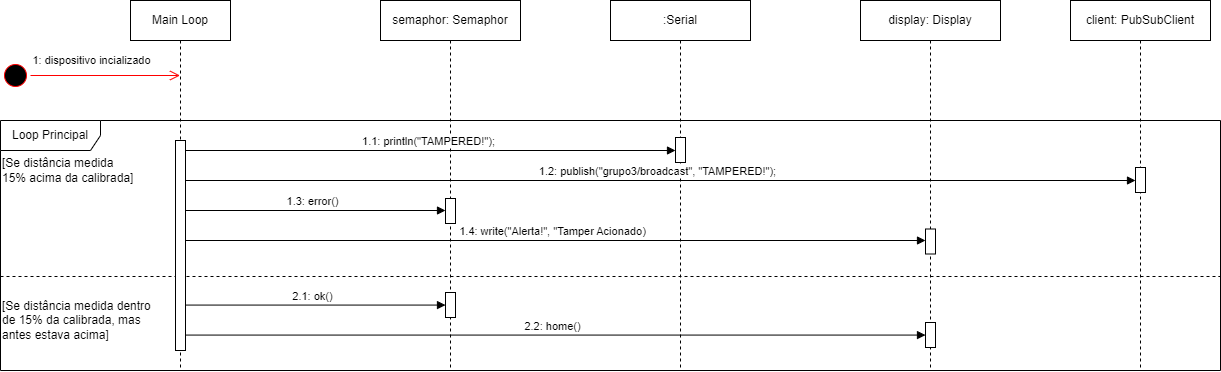

The diagram above was exported from draw.io. Its source (the exported page's mxGraphModel, read from the mxfile embedded in the PNG):
<mxGraphModel dx="988" dy="683" grid="1" gridSize="10" guides="1" tooltips="1" connect="1" arrows="1" fold="1" page="1" pageScale="1" pageWidth="850" pageHeight="1100" math="0" shadow="0">
  <root>
    <mxCell id="0" />
    <mxCell id="1" parent="0" />
    <mxCell id="LFXxdjy6SINaYVbhyqH2-1" value="Main Loop" style="shape=umlLifeline;perimeter=lifelinePerimeter;whiteSpace=wrap;html=1;container=1;dropTarget=0;collapsible=0;recursiveResize=0;outlineConnect=0;portConstraint=eastwest;newEdgeStyle={&quot;curved&quot;:0,&quot;rounded&quot;:0};" vertex="1" parent="1">
      <mxGeometry x="230" y="270" width="100" height="370" as="geometry" />
    </mxCell>
    <mxCell id="LFXxdjy6SINaYVbhyqH2-2" value="semaphor: Semaphor" style="shape=umlLifeline;perimeter=lifelinePerimeter;whiteSpace=wrap;html=1;container=1;dropTarget=0;collapsible=0;recursiveResize=0;outlineConnect=0;portConstraint=eastwest;newEdgeStyle={&quot;curved&quot;:0,&quot;rounded&quot;:0};" vertex="1" parent="1">
      <mxGeometry x="480" y="270" width="140" height="370" as="geometry" />
    </mxCell>
    <mxCell id="qmbjVqOSZbQvGNtJazfT-1" value="" style="html=1;points=[[0,0,0,0,5],[0,1,0,0,-5],[1,0,0,0,5],[1,1,0,0,-5]];perimeter=orthogonalPerimeter;outlineConnect=0;targetShapes=umlLifeline;portConstraint=eastwest;newEdgeStyle={&quot;curved&quot;:0,&quot;rounded&quot;:0};" vertex="1" parent="LFXxdjy6SINaYVbhyqH2-2">
      <mxGeometry x="65" y="198" width="10" height="25" as="geometry" />
    </mxCell>
    <mxCell id="LFXxdjy6SINaYVbhyqH2-3" value="Loop Principal" style="shape=umlFrame;whiteSpace=wrap;html=1;pointerEvents=0;width=100;height=30;" vertex="1" parent="1">
      <mxGeometry x="100" y="390" width="1220" height="250" as="geometry" />
    </mxCell>
    <mxCell id="LFXxdjy6SINaYVbhyqH2-5" value="" style="ellipse;html=1;shape=startState;fillColor=#000000;strokeColor=#ff0000;" vertex="1" parent="1">
      <mxGeometry x="100" y="330" width="30" height="30" as="geometry" />
    </mxCell>
    <mxCell id="LFXxdjy6SINaYVbhyqH2-6" value="" style="edgeStyle=orthogonalEdgeStyle;html=1;verticalAlign=bottom;endArrow=open;endSize=8;strokeColor=#ff0000;rounded=0;" edge="1" parent="1" source="LFXxdjy6SINaYVbhyqH2-5" target="LFXxdjy6SINaYVbhyqH2-1">
      <mxGeometry relative="1" as="geometry">
        <mxPoint x="165" y="420" as="targetPoint" />
        <Array as="points">
          <mxPoint x="270" y="345" />
          <mxPoint x="270" y="345" />
        </Array>
      </mxGeometry>
    </mxCell>
    <mxCell id="LFXxdjy6SINaYVbhyqH2-7" value="1: dispositivo incializado" style="edgeLabel;html=1;align=center;verticalAlign=middle;resizable=0;points=[];" vertex="1" connectable="0" parent="LFXxdjy6SINaYVbhyqH2-6">
      <mxGeometry x="-0.291" y="-3" relative="1" as="geometry">
        <mxPoint x="7" y="-18" as="offset" />
      </mxGeometry>
    </mxCell>
    <mxCell id="LFXxdjy6SINaYVbhyqH2-16" value=":Serial" style="shape=umlLifeline;perimeter=lifelinePerimeter;whiteSpace=wrap;html=1;container=1;dropTarget=0;collapsible=0;recursiveResize=0;outlineConnect=0;portConstraint=eastwest;newEdgeStyle={&quot;curved&quot;:0,&quot;rounded&quot;:0};" vertex="1" parent="1">
      <mxGeometry x="710" y="270" width="140" height="370" as="geometry" />
    </mxCell>
    <mxCell id="qmbjVqOSZbQvGNtJazfT-3" value="" style="html=1;points=[[0,0,0,0,5],[0,1,0,0,-5],[1,0,0,0,5],[1,1,0,0,-5]];perimeter=orthogonalPerimeter;outlineConnect=0;targetShapes=umlLifeline;portConstraint=eastwest;newEdgeStyle={&quot;curved&quot;:0,&quot;rounded&quot;:0};" vertex="1" parent="LFXxdjy6SINaYVbhyqH2-16">
      <mxGeometry x="65" y="137" width="10" height="25" as="geometry" />
    </mxCell>
    <mxCell id="LFXxdjy6SINaYVbhyqH2-18" value="[Se distância medida &lt;br&gt;15% acima da calibrada]" style="text;html=1;align=left;verticalAlign=middle;resizable=0;points=[];autosize=1;strokeColor=none;fillColor=none;" vertex="1" parent="1">
      <mxGeometry x="100" y="420" width="150" height="40" as="geometry" />
    </mxCell>
    <mxCell id="LFXxdjy6SINaYVbhyqH2-19" value="1.3: error()" style="html=1;verticalAlign=bottom;endArrow=block;curved=0;rounded=0;" edge="1" parent="1" target="qmbjVqOSZbQvGNtJazfT-1">
      <mxGeometry width="80" relative="1" as="geometry">
        <mxPoint x="280" y="480" as="sourcePoint" />
        <mxPoint x="530" y="480" as="targetPoint" />
      </mxGeometry>
    </mxCell>
    <mxCell id="LFXxdjy6SINaYVbhyqH2-20" value="" style="line;strokeWidth=1;fillColor=none;align=left;verticalAlign=middle;spacingTop=-1;spacingLeft=3;spacingRight=3;rotatable=0;labelPosition=right;points=[];portConstraint=eastwest;strokeColor=inherit;dashed=1;" vertex="1" parent="1">
      <mxGeometry x="100" y="542" width="1220" height="8" as="geometry" />
    </mxCell>
    <mxCell id="LFXxdjy6SINaYVbhyqH2-21" value="display: Display" style="shape=umlLifeline;perimeter=lifelinePerimeter;whiteSpace=wrap;html=1;container=1;dropTarget=0;collapsible=0;recursiveResize=0;outlineConnect=0;portConstraint=eastwest;newEdgeStyle={&quot;curved&quot;:0,&quot;rounded&quot;:0};" vertex="1" parent="1">
      <mxGeometry x="960" y="270" width="140" height="370" as="geometry" />
    </mxCell>
    <mxCell id="qmbjVqOSZbQvGNtJazfT-4" value="" style="html=1;points=[[0,0,0,0,5],[0,1,0,0,-5],[1,0,0,0,5],[1,1,0,0,-5]];perimeter=orthogonalPerimeter;outlineConnect=0;targetShapes=umlLifeline;portConstraint=eastwest;newEdgeStyle={&quot;curved&quot;:0,&quot;rounded&quot;:0};" vertex="1" parent="LFXxdjy6SINaYVbhyqH2-21">
      <mxGeometry x="65" y="228.5" width="10" height="25" as="geometry" />
    </mxCell>
    <mxCell id="qmbjVqOSZbQvGNtJazfT-5" value="" style="html=1;points=[[0,0,0,0,5],[0,1,0,0,-5],[1,0,0,0,5],[1,1,0,0,-5]];perimeter=orthogonalPerimeter;outlineConnect=0;targetShapes=umlLifeline;portConstraint=eastwest;newEdgeStyle={&quot;curved&quot;:0,&quot;rounded&quot;:0};" vertex="1" parent="LFXxdjy6SINaYVbhyqH2-21">
      <mxGeometry x="65" y="322" width="10" height="25" as="geometry" />
    </mxCell>
    <mxCell id="LFXxdjy6SINaYVbhyqH2-22" value="1.4: write(&quot;Alerta!&quot;, &quot;Tamper Acionado)" style="html=1;verticalAlign=bottom;endArrow=block;curved=0;rounded=0;" edge="1" parent="1" target="qmbjVqOSZbQvGNtJazfT-4">
      <mxGeometry width="80" relative="1" as="geometry">
        <mxPoint x="280" y="510" as="sourcePoint" />
        <mxPoint x="1000" y="510" as="targetPoint" />
      </mxGeometry>
    </mxCell>
    <mxCell id="LFXxdjy6SINaYVbhyqH2-25" value="1.1: println(&quot;TAMPERED!&quot;);" style="html=1;verticalAlign=bottom;endArrow=block;curved=0;rounded=0;" edge="1" parent="1" target="qmbjVqOSZbQvGNtJazfT-3">
      <mxGeometry width="80" relative="1" as="geometry">
        <mxPoint x="280" y="420" as="sourcePoint" />
        <mxPoint x="750" y="420" as="targetPoint" />
      </mxGeometry>
    </mxCell>
    <mxCell id="LFXxdjy6SINaYVbhyqH2-27" value="client: PubSubClient" style="shape=umlLifeline;perimeter=lifelinePerimeter;whiteSpace=wrap;html=1;container=1;dropTarget=0;collapsible=0;recursiveResize=0;outlineConnect=0;portConstraint=eastwest;newEdgeStyle={&quot;curved&quot;:0,&quot;rounded&quot;:0};" vertex="1" parent="1">
      <mxGeometry x="1170" y="270" width="140" height="370" as="geometry" />
    </mxCell>
    <mxCell id="qmbjVqOSZbQvGNtJazfT-7" value="" style="html=1;points=[[0,0,0,0,5],[0,1,0,0,-5],[1,0,0,0,5],[1,1,0,0,-5]];perimeter=orthogonalPerimeter;outlineConnect=0;targetShapes=umlLifeline;portConstraint=eastwest;newEdgeStyle={&quot;curved&quot;:0,&quot;rounded&quot;:0};" vertex="1" parent="LFXxdjy6SINaYVbhyqH2-27">
      <mxGeometry x="65" y="167" width="10" height="25" as="geometry" />
    </mxCell>
    <mxCell id="LFXxdjy6SINaYVbhyqH2-28" value="1.2: publish(&quot;grupo3/broadcast&quot;, &quot;TAMPERED!&quot;);" style="html=1;verticalAlign=bottom;endArrow=block;curved=0;rounded=0;" edge="1" parent="1" target="qmbjVqOSZbQvGNtJazfT-7">
      <mxGeometry width="80" relative="1" as="geometry">
        <mxPoint x="280" y="450" as="sourcePoint" />
        <mxPoint x="1220" y="450" as="targetPoint" />
      </mxGeometry>
    </mxCell>
    <mxCell id="LFXxdjy6SINaYVbhyqH2-29" value="[Se distância medida dentro &lt;br&gt;de 15% da calibrada, mas&lt;br&gt;antes estava acima]" style="text;html=1;align=left;verticalAlign=middle;resizable=0;points=[];autosize=1;strokeColor=none;fillColor=none;" vertex="1" parent="1">
      <mxGeometry x="100" y="560" width="170" height="60" as="geometry" />
    </mxCell>
    <mxCell id="LFXxdjy6SINaYVbhyqH2-30" value="2.1: ok()" style="html=1;verticalAlign=bottom;endArrow=block;curved=0;rounded=0;" edge="1" parent="1" target="qmbjVqOSZbQvGNtJazfT-2">
      <mxGeometry width="80" relative="1" as="geometry">
        <mxPoint x="280" y="574.5699999999999" as="sourcePoint" />
        <mxPoint x="530" y="575" as="targetPoint" />
      </mxGeometry>
    </mxCell>
    <mxCell id="LFXxdjy6SINaYVbhyqH2-31" value="2.2: home()" style="html=1;verticalAlign=bottom;endArrow=block;curved=0;rounded=0;" edge="1" parent="1" target="qmbjVqOSZbQvGNtJazfT-5">
      <mxGeometry width="80" relative="1" as="geometry">
        <mxPoint x="280" y="604.5699999999999" as="sourcePoint" />
        <mxPoint x="1000" y="605" as="targetPoint" />
      </mxGeometry>
    </mxCell>
    <mxCell id="LFXxdjy6SINaYVbhyqH2-32" value="" style="html=1;points=[[0,0,0,0,5],[0,1,0,0,-5],[1,0,0,0,5],[1,1,0,0,-5]];perimeter=orthogonalPerimeter;outlineConnect=0;targetShapes=umlLifeline;portConstraint=eastwest;newEdgeStyle={&quot;curved&quot;:0,&quot;rounded&quot;:0};" vertex="1" parent="1">
      <mxGeometry x="275" y="410" width="10" height="210" as="geometry" />
    </mxCell>
    <mxCell id="qmbjVqOSZbQvGNtJazfT-2" value="" style="html=1;points=[[0,0,0,0,5],[0,1,0,0,-5],[1,0,0,0,5],[1,1,0,0,-5]];perimeter=orthogonalPerimeter;outlineConnect=0;targetShapes=umlLifeline;portConstraint=eastwest;newEdgeStyle={&quot;curved&quot;:0,&quot;rounded&quot;:0};" vertex="1" parent="1">
      <mxGeometry x="545" y="562" width="10" height="25" as="geometry" />
    </mxCell>
  </root>
</mxGraphModel>